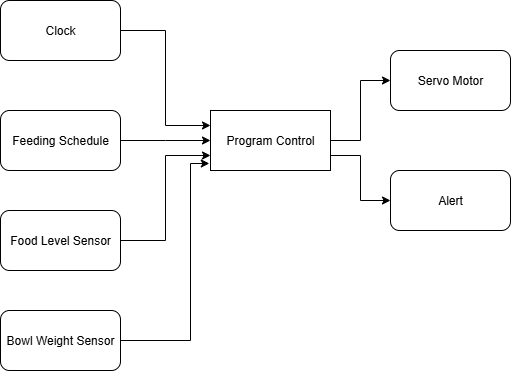

The diagram above was exported from draw.io. Its source (the exported page's mxGraphModel, read from the mxfile embedded in the PNG):
<mxGraphModel dx="1042" dy="562" grid="1" gridSize="10" guides="1" tooltips="1" connect="1" arrows="1" fold="1" page="1" pageScale="1" pageWidth="850" pageHeight="1100" math="0" shadow="0">
  <root>
    <mxCell id="0" />
    <mxCell id="1" parent="0" />
    <mxCell id="7zrJIqV4bGMBrIe03xY1-7" style="edgeStyle=orthogonalEdgeStyle;rounded=0;orthogonalLoop=1;jettySize=auto;html=1;exitX=1;exitY=0.5;exitDx=0;exitDy=0;entryX=0;entryY=0.5;entryDx=0;entryDy=0;" edge="1" parent="1" source="7zrJIqV4bGMBrIe03xY1-1" target="7zrJIqV4bGMBrIe03xY1-5">
      <mxGeometry relative="1" as="geometry" />
    </mxCell>
    <mxCell id="7zrJIqV4bGMBrIe03xY1-8" style="edgeStyle=orthogonalEdgeStyle;rounded=0;orthogonalLoop=1;jettySize=auto;html=1;exitX=1;exitY=0.75;exitDx=0;exitDy=0;entryX=0;entryY=0.5;entryDx=0;entryDy=0;" edge="1" parent="1" source="7zrJIqV4bGMBrIe03xY1-1" target="7zrJIqV4bGMBrIe03xY1-6">
      <mxGeometry relative="1" as="geometry" />
    </mxCell>
    <mxCell id="7zrJIqV4bGMBrIe03xY1-1" value="Program Control" style="rounded=0;whiteSpace=wrap;html=1;" vertex="1" parent="1">
      <mxGeometry x="380" y="240" width="120" height="60" as="geometry" />
    </mxCell>
    <mxCell id="7zrJIqV4bGMBrIe03xY1-11" style="edgeStyle=orthogonalEdgeStyle;rounded=0;orthogonalLoop=1;jettySize=auto;html=1;exitX=1;exitY=0.5;exitDx=0;exitDy=0;entryX=0;entryY=0.25;entryDx=0;entryDy=0;" edge="1" parent="1" source="7zrJIqV4bGMBrIe03xY1-2" target="7zrJIqV4bGMBrIe03xY1-1">
      <mxGeometry relative="1" as="geometry" />
    </mxCell>
    <mxCell id="7zrJIqV4bGMBrIe03xY1-2" value="Clock" style="rounded=1;whiteSpace=wrap;html=1;" vertex="1" parent="1">
      <mxGeometry x="170" y="130" width="120" height="60" as="geometry" />
    </mxCell>
    <mxCell id="7zrJIqV4bGMBrIe03xY1-10" style="edgeStyle=orthogonalEdgeStyle;rounded=0;orthogonalLoop=1;jettySize=auto;html=1;exitX=1;exitY=0.5;exitDx=0;exitDy=0;" edge="1" parent="1" source="7zrJIqV4bGMBrIe03xY1-3">
      <mxGeometry relative="1" as="geometry">
        <mxPoint x="380" y="270" as="targetPoint" />
      </mxGeometry>
    </mxCell>
    <mxCell id="7zrJIqV4bGMBrIe03xY1-3" value="Feeding Schedule" style="rounded=1;whiteSpace=wrap;html=1;" vertex="1" parent="1">
      <mxGeometry x="170" y="240" width="120" height="60" as="geometry" />
    </mxCell>
    <mxCell id="7zrJIqV4bGMBrIe03xY1-15" style="edgeStyle=orthogonalEdgeStyle;rounded=0;orthogonalLoop=1;jettySize=auto;html=1;exitX=1;exitY=0.5;exitDx=0;exitDy=0;entryX=0;entryY=0.75;entryDx=0;entryDy=0;" edge="1" parent="1" source="7zrJIqV4bGMBrIe03xY1-4" target="7zrJIqV4bGMBrIe03xY1-1">
      <mxGeometry relative="1" as="geometry" />
    </mxCell>
    <mxCell id="7zrJIqV4bGMBrIe03xY1-4" value="Food Level Sensor" style="rounded=1;whiteSpace=wrap;html=1;" vertex="1" parent="1">
      <mxGeometry x="170" y="340" width="120" height="60" as="geometry" />
    </mxCell>
    <mxCell id="7zrJIqV4bGMBrIe03xY1-5" value="Servo Motor" style="rounded=1;whiteSpace=wrap;html=1;" vertex="1" parent="1">
      <mxGeometry x="560" y="180" width="120" height="60" as="geometry" />
    </mxCell>
    <mxCell id="7zrJIqV4bGMBrIe03xY1-6" value="Alert" style="rounded=1;whiteSpace=wrap;html=1;" vertex="1" parent="1">
      <mxGeometry x="560" y="300" width="120" height="60" as="geometry" />
    </mxCell>
    <mxCell id="7zrJIqV4bGMBrIe03xY1-13" value="Bowl Weight Sensor" style="rounded=1;whiteSpace=wrap;html=1;" vertex="1" parent="1">
      <mxGeometry x="170" y="440" width="120" height="60" as="geometry" />
    </mxCell>
    <mxCell id="7zrJIqV4bGMBrIe03xY1-14" style="edgeStyle=orthogonalEdgeStyle;rounded=0;orthogonalLoop=1;jettySize=auto;html=1;exitX=1;exitY=0.5;exitDx=0;exitDy=0;entryX=-0.01;entryY=0.883;entryDx=0;entryDy=0;entryPerimeter=0;" edge="1" parent="1" source="7zrJIqV4bGMBrIe03xY1-13" target="7zrJIqV4bGMBrIe03xY1-1">
      <mxGeometry relative="1" as="geometry">
        <Array as="points">
          <mxPoint x="360" y="470" />
          <mxPoint x="360" y="293" />
        </Array>
      </mxGeometry>
    </mxCell>
  </root>
</mxGraphModel>